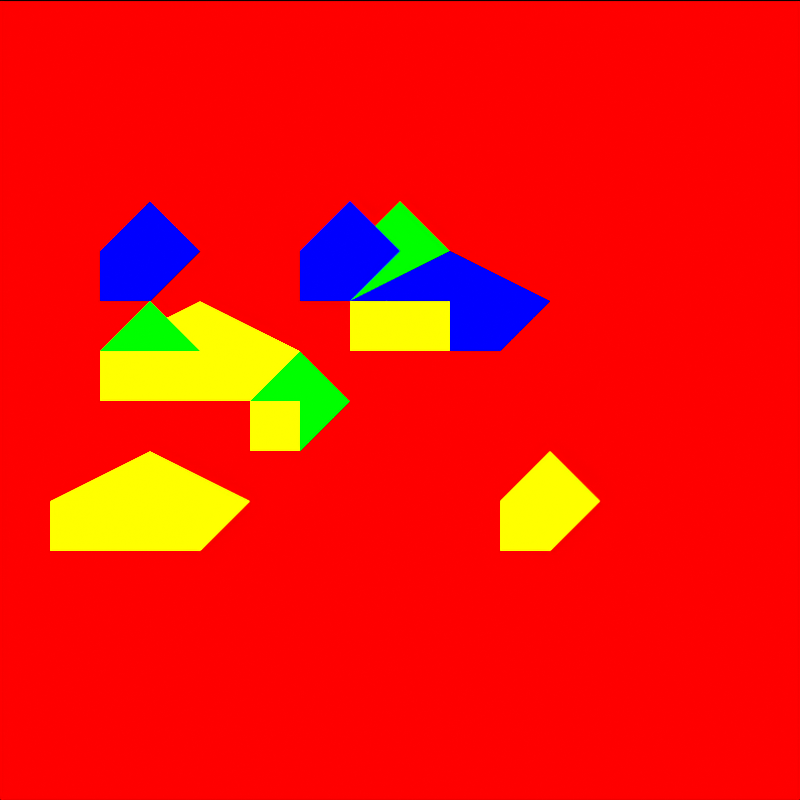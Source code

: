 # Source: tile_mountain.blend  (saved by Blender 4.5.92; exported with 4.5.12 LTS)
import bpy
from mathutils import Matrix  # noqa: F401  (used for matrix-valued properties, if any)

bpy.ops.wm.read_factory_settings(use_empty=True)
scene = bpy.context.scene
scene.name = 'DinoTycoon_tile_mountain_Pose0'

# ---- materials (node trees are filled in below, after node groups)
mat_dinotycoon_role_b = bpy.data.materials.new('DinoTycoon_Role_B')
mat_dinotycoon_role_b.diffuse_color = (1.0, 0.0, 0.0, 1.0)
mat_dinotycoon_role_d = bpy.data.materials.new('DinoTycoon_Role_D')
mat_dinotycoon_role_d.diffuse_color = (0.0, 1.0, 0.0, 1.0)
mat_dinotycoon_role_a = bpy.data.materials.new('DinoTycoon_Role_A')
mat_dinotycoon_role_a.diffuse_color = (1.0, 1.0, 0.0, 1.0)
mat_dinotycoon_role_f = bpy.data.materials.new('DinoTycoon_Role_F')
mat_dinotycoon_role_f.diffuse_color = (0.0, 0.0, 1.0, 1.0)

# ---- material node trees
mat_dinotycoon_role_b.use_nodes = True; mat_dinotycoon_role_b.node_tree.nodes.clear()
_N = mat_dinotycoon_role_b.node_tree.nodes; _L = mat_dinotycoon_role_b.node_tree.links
n0 = _N.new('ShaderNodeEmission'); n0.name = 'Emission'; n0.location = (0, 0)
n0.inputs[0].default_value = (1.0, 0.0, 0.0, 1.0)
n1 = _N.new('ShaderNodeOutputMaterial'); n1.name = 'Material Output'; n1.location = (0, 0)
_L.new(n0.outputs[0], n1.inputs[0])
n1.is_active_output = True
mat_dinotycoon_role_d.use_nodes = True; mat_dinotycoon_role_d.node_tree.nodes.clear()
_N = mat_dinotycoon_role_d.node_tree.nodes; _L = mat_dinotycoon_role_d.node_tree.links
n0 = _N.new('ShaderNodeEmission'); n0.name = 'Emission'; n0.location = (0, 0)
n0.inputs[0].default_value = (0.0, 1.0, 0.0, 1.0)
n1 = _N.new('ShaderNodeOutputMaterial'); n1.name = 'Material Output'; n1.location = (0, 0)
_L.new(n0.outputs[0], n1.inputs[0])
n1.is_active_output = True
mat_dinotycoon_role_a.use_nodes = True; mat_dinotycoon_role_a.node_tree.nodes.clear()
_N = mat_dinotycoon_role_a.node_tree.nodes; _L = mat_dinotycoon_role_a.node_tree.links
n0 = _N.new('ShaderNodeEmission'); n0.name = 'Emission'; n0.location = (0, 0)
n0.inputs[0].default_value = (1.0, 1.0, 0.0, 1.0)
n1 = _N.new('ShaderNodeOutputMaterial'); n1.name = 'Material Output'; n1.location = (0, 0)
_L.new(n0.outputs[0], n1.inputs[0])
n1.is_active_output = True
mat_dinotycoon_role_f.use_nodes = True; mat_dinotycoon_role_f.node_tree.nodes.clear()
_N = mat_dinotycoon_role_f.node_tree.nodes; _L = mat_dinotycoon_role_f.node_tree.links
n0 = _N.new('ShaderNodeEmission'); n0.name = 'Emission'; n0.location = (0, 0)
n0.inputs[0].default_value = (0.0, 0.0, 1.0, 1.0)
n1 = _N.new('ShaderNodeOutputMaterial'); n1.name = 'Material Output'; n1.location = (0, 0)
_L.new(n0.outputs[0], n1.inputs[0])
n1.is_active_output = True

# ---- cameras
cam_dinotycoon_tile_mountain_pose0_camera = bpy.data.cameras.new('DinoTycoon_tile_mountain_Pose0_Camera')
cam_dinotycoon_tile_mountain_pose0_camera.type = 'ORTHO'
cam_dinotycoon_tile_mountain_pose0_camera.ortho_scale = 16.0

# ---- meshes
me_dinotycoon_tile_mountain_pose0_ground = bpy.data.meshes.new('DinoTycoon_tile_mountain_Pose0_ground')
me_dinotycoon_tile_mountain_pose0_ground.from_pydata([(0.0, 7.0, 16.0), (16.0, 7.0, 16.0), (16.0, 7.0, 0.0), (0.0, 7.0, 0.0), (0.0, 9.0, 16.0), (16.0, 9.0, 16.0), (16.0, 9.0, 0.0), (0.0, 9.0, 0.0)], [], [(3, 2, 1, 0), (4, 5, 6, 7), (0, 1, 5, 4), (1, 2, 6, 5), (2, 3, 7, 6), (3, 0, 4, 7)])
me_dinotycoon_tile_mountain_pose0_ground.materials.append(mat_dinotycoon_role_b)
me_dinotycoon_tile_mountain_pose0_ground.update()
me_dinotycoon_tile_mountain_pose0_cluster0 = bpy.data.meshes.new('DinoTycoon_tile_mountain_Pose0_cluster0')
me_dinotycoon_tile_mountain_pose0_cluster0.from_pydata([(5.0, -1.0, 8.0), (6.0, -1.0, 9.0), (7.0, -1.0, 8.0), (6.0, -1.0, 7.0), (5.0, -1.0, 7.0), (5.0, 1.0, 8.0), (6.0, 1.0, 9.0), (7.0, 1.0, 8.0), (6.0, 1.0, 7.0), (5.0, 1.0, 7.0)], [], [(4, 3, 2, 1, 0), (5, 6, 7, 8, 9), (0, 1, 6, 5), (1, 2, 7, 6), (2, 3, 8, 7), (3, 4, 9, 8), (4, 0, 5, 9)])
me_dinotycoon_tile_mountain_pose0_cluster0.materials.append(mat_dinotycoon_role_d)
me_dinotycoon_tile_mountain_pose0_cluster0.update()
me_dinotycoon_tile_mountain_pose0_facet0 = bpy.data.meshes.new('DinoTycoon_tile_mountain_Pose0_facet0')
me_dinotycoon_tile_mountain_pose0_facet0.from_pydata([(5.0, -5.0, 8.0), (6.0, -5.0, 8.0), (6.0, -5.0, 7.0), (5.0, -5.0, 7.0), (5.0, -3.0, 8.0), (6.0, -3.0, 8.0), (6.0, -3.0, 7.0), (5.0, -3.0, 7.0)], [], [(3, 2, 1, 0), (4, 5, 6, 7), (0, 1, 5, 4), (1, 2, 6, 5), (2, 3, 7, 6), (3, 0, 4, 7)])
me_dinotycoon_tile_mountain_pose0_facet0.materials.append(mat_dinotycoon_role_a)
me_dinotycoon_tile_mountain_pose0_facet0.update()
me_dinotycoon_tile_mountain_pose0_cluster1 = bpy.data.meshes.new('DinoTycoon_tile_mountain_Pose0_cluster1')
me_dinotycoon_tile_mountain_pose0_cluster1.from_pydata([(2.0, -1.15, 11.0), (3.0, -1.15, 12.0), (4.0, -1.15, 11.0), (3.0, -1.15, 10.0), (2.0, -1.15, 10.0), (2.0, 0.85, 11.0), (3.0, 0.85, 12.0), (4.0, 0.85, 11.0), (3.0, 0.85, 10.0), (2.0, 0.85, 10.0)], [], [(4, 3, 2, 1, 0), (5, 6, 7, 8, 9), (0, 1, 6, 5), (1, 2, 7, 6), (2, 3, 8, 7), (3, 4, 9, 8), (4, 0, 5, 9)])
me_dinotycoon_tile_mountain_pose0_cluster1.materials.append(mat_dinotycoon_role_f)
me_dinotycoon_tile_mountain_pose0_cluster1.update()
me_dinotycoon_tile_mountain_pose0_cluster2 = bpy.data.meshes.new('DinoTycoon_tile_mountain_Pose0_cluster2')
me_dinotycoon_tile_mountain_pose0_cluster2.from_pydata([(2.0, -1.3, 9.0), (4.0, -1.3, 10.0), (6.0, -1.3, 9.0), (5.0, -1.3, 8.0), (2.0, -1.3, 8.0), (2.0, 0.7, 9.0), (4.0, 0.7, 10.0), (6.0, 0.7, 9.0), (5.0, 0.7, 8.0), (2.0, 0.7, 8.0)], [], [(4, 3, 2, 1, 0), (5, 6, 7, 8, 9), (0, 1, 6, 5), (1, 2, 7, 6), (2, 3, 8, 7), (3, 4, 9, 8), (4, 0, 5, 9)])
me_dinotycoon_tile_mountain_pose0_cluster2.materials.append(mat_dinotycoon_role_a)
me_dinotycoon_tile_mountain_pose0_cluster2.update()
me_dinotycoon_tile_mountain_pose0_facet2 = bpy.data.meshes.new('DinoTycoon_tile_mountain_Pose0_facet2')
me_dinotycoon_tile_mountain_pose0_facet2.from_pydata([(2.0, -5.0, 9.0), (4.0, -5.0, 9.0), (4.0, -5.0, 8.0), (2.0, -5.0, 8.0), (2.0, -3.0, 9.0), (4.0, -3.0, 9.0), (4.0, -3.0, 8.0), (2.0, -3.0, 8.0)], [], [(3, 2, 1, 0), (4, 5, 6, 7), (0, 1, 5, 4), (1, 2, 6, 5), (2, 3, 7, 6), (3, 0, 4, 7)])
me_dinotycoon_tile_mountain_pose0_facet2.materials.append(mat_dinotycoon_role_a)
me_dinotycoon_tile_mountain_pose0_facet2.update()
me_dinotycoon_tile_mountain_pose0_cluster3 = bpy.data.meshes.new('DinoTycoon_tile_mountain_Pose0_cluster3')
me_dinotycoon_tile_mountain_pose0_cluster3.from_pydata([(7.0, -1.45, 11.0), (8.0, -1.45, 12.0), (9.0, -1.45, 11.0), (8.0, -1.45, 10.0), (7.0, -1.45, 10.0), (7.0, 0.55, 11.0), (8.0, 0.55, 12.0), (9.0, 0.55, 11.0), (8.0, 0.55, 10.0), (7.0, 0.55, 10.0)], [], [(4, 3, 2, 1, 0), (5, 6, 7, 8, 9), (0, 1, 6, 5), (1, 2, 7, 6), (2, 3, 8, 7), (3, 4, 9, 8), (4, 0, 5, 9)])
me_dinotycoon_tile_mountain_pose0_cluster3.materials.append(mat_dinotycoon_role_d)
me_dinotycoon_tile_mountain_pose0_cluster3.update()
me_dinotycoon_tile_mountain_pose0_cluster4 = bpy.data.meshes.new('DinoTycoon_tile_mountain_Pose0_cluster4')
me_dinotycoon_tile_mountain_pose0_cluster4.from_pydata([(7.0, -1.6, 10.0), (9.0, -1.6, 11.0), (11.0, -1.6, 10.0), (10.0, -1.6, 9.0), (7.0, -1.6, 9.0), (7.0, 0.4, 10.0), (9.0, 0.4, 11.0), (11.0, 0.4, 10.0), (10.0, 0.4, 9.0), (7.0, 0.4, 9.0)], [], [(4, 3, 2, 1, 0), (5, 6, 7, 8, 9), (0, 1, 6, 5), (1, 2, 7, 6), (2, 3, 8, 7), (3, 4, 9, 8), (4, 0, 5, 9)])
me_dinotycoon_tile_mountain_pose0_cluster4.materials.append(mat_dinotycoon_role_f)
me_dinotycoon_tile_mountain_pose0_cluster4.update()
me_dinotycoon_tile_mountain_pose0_facet4 = bpy.data.meshes.new('DinoTycoon_tile_mountain_Pose0_facet4')
me_dinotycoon_tile_mountain_pose0_facet4.from_pydata([(7.0, -5.0, 10.0), (9.0, -5.0, 10.0), (9.0, -5.0, 9.0), (7.0, -5.0, 9.0), (7.0, -3.0, 10.0), (9.0, -3.0, 10.0), (9.0, -3.0, 9.0), (7.0, -3.0, 9.0)], [], [(3, 2, 1, 0), (4, 5, 6, 7), (0, 1, 5, 4), (1, 2, 6, 5), (2, 3, 7, 6), (3, 0, 4, 7)])
me_dinotycoon_tile_mountain_pose0_facet4.materials.append(mat_dinotycoon_role_a)
me_dinotycoon_tile_mountain_pose0_facet4.update()
me_dinotycoon_tile_mountain_pose0_cluster5 = bpy.data.meshes.new('DinoTycoon_tile_mountain_Pose0_cluster5')
me_dinotycoon_tile_mountain_pose0_cluster5.from_pydata([(10.0, -1.75, 6.0), (11.0, -1.75, 7.0), (12.0, -1.75, 6.0), (11.0, -1.75, 5.0), (10.0, -1.75, 5.0), (10.0, 0.25, 6.0), (11.0, 0.25, 7.0), (12.0, 0.25, 6.0), (11.0, 0.25, 5.0), (10.0, 0.25, 5.0)], [], [(4, 3, 2, 1, 0), (5, 6, 7, 8, 9), (0, 1, 6, 5), (1, 2, 7, 6), (2, 3, 8, 7), (3, 4, 9, 8), (4, 0, 5, 9)])
me_dinotycoon_tile_mountain_pose0_cluster5.materials.append(mat_dinotycoon_role_a)
me_dinotycoon_tile_mountain_pose0_cluster5.update()
me_dinotycoon_tile_mountain_pose0_cluster6 = bpy.data.meshes.new('DinoTycoon_tile_mountain_Pose0_cluster6')
me_dinotycoon_tile_mountain_pose0_cluster6.from_pydata([(2.0, -1.9, 9.0), (3.0, -1.9, 10.0), (4.0, -1.9, 9.0), (3.0, -1.9, 8.0), (2.0, -1.9, 8.0), (2.0, 0.1, 9.0), (3.0, 0.1, 10.0), (4.0, 0.1, 9.0), (3.0, 0.1, 8.0), (2.0, 0.1, 8.0)], [], [(4, 3, 2, 1, 0), (5, 6, 7, 8, 9), (0, 1, 6, 5), (1, 2, 7, 6), (2, 3, 8, 7), (3, 4, 9, 8), (4, 0, 5, 9)])
me_dinotycoon_tile_mountain_pose0_cluster6.materials.append(mat_dinotycoon_role_d)
me_dinotycoon_tile_mountain_pose0_cluster6.update()
me_dinotycoon_tile_mountain_pose0_facet6 = bpy.data.meshes.new('DinoTycoon_tile_mountain_Pose0_facet6')
me_dinotycoon_tile_mountain_pose0_facet6.from_pydata([(2.0, -5.0, 9.0), (3.0, -5.0, 9.0), (3.0, -5.0, 8.0), (2.0, -5.0, 8.0), (2.0, -3.0, 9.0), (3.0, -3.0, 9.0), (3.0, -3.0, 8.0), (2.0, -3.0, 8.0)], [], [(3, 2, 1, 0), (4, 5, 6, 7), (0, 1, 5, 4), (1, 2, 6, 5), (2, 3, 7, 6), (3, 0, 4, 7)])
me_dinotycoon_tile_mountain_pose0_facet6.materials.append(mat_dinotycoon_role_a)
me_dinotycoon_tile_mountain_pose0_facet6.update()
me_dinotycoon_tile_mountain_pose0_cluster7 = bpy.data.meshes.new('DinoTycoon_tile_mountain_Pose0_cluster7')
me_dinotycoon_tile_mountain_pose0_cluster7.from_pydata([(6.0, -2.05, 11.0), (7.0, -2.05, 12.0), (8.0, -2.05, 11.0), (7.0, -2.05, 10.0), (6.0, -2.05, 10.0), (6.0, -0.05, 11.0), (7.0, -0.05, 12.0), (8.0, -0.05, 11.0), (7.0, -0.05, 10.0), (6.0, -0.05, 10.0)], [], [(4, 3, 2, 1, 0), (5, 6, 7, 8, 9), (0, 1, 6, 5), (1, 2, 7, 6), (2, 3, 8, 7), (3, 4, 9, 8), (4, 0, 5, 9)])
me_dinotycoon_tile_mountain_pose0_cluster7.materials.append(mat_dinotycoon_role_f)
me_dinotycoon_tile_mountain_pose0_cluster7.update()
me_dinotycoon_tile_mountain_pose0_cluster8 = bpy.data.meshes.new('DinoTycoon_tile_mountain_Pose0_cluster8')
me_dinotycoon_tile_mountain_pose0_cluster8.from_pydata([(1.0, -2.2, 6.0), (3.0, -2.2, 7.0), (5.0, -2.2, 6.0), (4.0, -2.2, 5.0), (1.0, -2.2, 5.0), (1.0, -0.2, 6.0), (3.0, -0.2, 7.0), (5.0, -0.2, 6.0), (4.0, -0.2, 5.0), (1.0, -0.2, 5.0)], [], [(4, 3, 2, 1, 0), (5, 6, 7, 8, 9), (0, 1, 6, 5), (1, 2, 7, 6), (2, 3, 8, 7), (3, 4, 9, 8), (4, 0, 5, 9)])
me_dinotycoon_tile_mountain_pose0_cluster8.materials.append(mat_dinotycoon_role_a)
me_dinotycoon_tile_mountain_pose0_cluster8.update()
me_dinotycoon_tile_mountain_pose0_facet8 = bpy.data.meshes.new('DinoTycoon_tile_mountain_Pose0_facet8')
me_dinotycoon_tile_mountain_pose0_facet8.from_pydata([(1.0, -5.0, 6.0), (3.0, -5.0, 6.0), (3.0, -5.0, 5.0), (1.0, -5.0, 5.0), (1.0, -3.0, 6.0), (3.0, -3.0, 6.0), (3.0, -3.0, 5.0), (1.0, -3.0, 5.0)], [], [(3, 2, 1, 0), (4, 5, 6, 7), (0, 1, 5, 4), (1, 2, 6, 5), (2, 3, 7, 6), (3, 0, 4, 7)])
me_dinotycoon_tile_mountain_pose0_facet8.materials.append(mat_dinotycoon_role_a)
me_dinotycoon_tile_mountain_pose0_facet8.update()

# ---- objects
ob_dinotycoon_tile_mountain_pose0_camera = bpy.data.objects.new('DinoTycoon_tile_mountain_Pose0_Camera', cam_dinotycoon_tile_mountain_pose0_camera)
ob_dinotycoon_tile_mountain_pose0_ground = bpy.data.objects.new('DinoTycoon_tile_mountain_Pose0_ground', me_dinotycoon_tile_mountain_pose0_ground)
ob_dinotycoon_tile_mountain_pose0_cluster0 = bpy.data.objects.new('DinoTycoon_tile_mountain_Pose0_cluster0', me_dinotycoon_tile_mountain_pose0_cluster0)
ob_dinotycoon_tile_mountain_pose0_facet0 = bpy.data.objects.new('DinoTycoon_tile_mountain_Pose0_facet0', me_dinotycoon_tile_mountain_pose0_facet0)
ob_dinotycoon_tile_mountain_pose0_cluster1 = bpy.data.objects.new('DinoTycoon_tile_mountain_Pose0_cluster1', me_dinotycoon_tile_mountain_pose0_cluster1)
ob_dinotycoon_tile_mountain_pose0_cluster2 = bpy.data.objects.new('DinoTycoon_tile_mountain_Pose0_cluster2', me_dinotycoon_tile_mountain_pose0_cluster2)
ob_dinotycoon_tile_mountain_pose0_facet2 = bpy.data.objects.new('DinoTycoon_tile_mountain_Pose0_facet2', me_dinotycoon_tile_mountain_pose0_facet2)
ob_dinotycoon_tile_mountain_pose0_cluster3 = bpy.data.objects.new('DinoTycoon_tile_mountain_Pose0_cluster3', me_dinotycoon_tile_mountain_pose0_cluster3)
ob_dinotycoon_tile_mountain_pose0_cluster4 = bpy.data.objects.new('DinoTycoon_tile_mountain_Pose0_cluster4', me_dinotycoon_tile_mountain_pose0_cluster4)
ob_dinotycoon_tile_mountain_pose0_facet4 = bpy.data.objects.new('DinoTycoon_tile_mountain_Pose0_facet4', me_dinotycoon_tile_mountain_pose0_facet4)
ob_dinotycoon_tile_mountain_pose0_cluster5 = bpy.data.objects.new('DinoTycoon_tile_mountain_Pose0_cluster5', me_dinotycoon_tile_mountain_pose0_cluster5)
ob_dinotycoon_tile_mountain_pose0_cluster6 = bpy.data.objects.new('DinoTycoon_tile_mountain_Pose0_cluster6', me_dinotycoon_tile_mountain_pose0_cluster6)
ob_dinotycoon_tile_mountain_pose0_facet6 = bpy.data.objects.new('DinoTycoon_tile_mountain_Pose0_facet6', me_dinotycoon_tile_mountain_pose0_facet6)
ob_dinotycoon_tile_mountain_pose0_cluster7 = bpy.data.objects.new('DinoTycoon_tile_mountain_Pose0_cluster7', me_dinotycoon_tile_mountain_pose0_cluster7)
ob_dinotycoon_tile_mountain_pose0_cluster8 = bpy.data.objects.new('DinoTycoon_tile_mountain_Pose0_cluster8', me_dinotycoon_tile_mountain_pose0_cluster8)
ob_dinotycoon_tile_mountain_pose0_facet8 = bpy.data.objects.new('DinoTycoon_tile_mountain_Pose0_facet8', me_dinotycoon_tile_mountain_pose0_facet8)

# ---- transforms, parenting, visibility, modifiers, constraints
ob_dinotycoon_tile_mountain_pose0_camera.location = (8.0, -100.0, 8.0)
ob_dinotycoon_tile_mountain_pose0_camera.rotation_euler = (1.571, -0.0, 0.0)
ob_dinotycoon_tile_mountain_pose0_ground.location = (0.0, 0.0, 0.0)
ob_dinotycoon_tile_mountain_pose0_cluster0.location = (0.0, 0.0, 0.0)
ob_dinotycoon_tile_mountain_pose0_facet0.location = (0.0, 0.0, 0.0)
ob_dinotycoon_tile_mountain_pose0_cluster1.location = (0.0, 0.0, 0.0)
ob_dinotycoon_tile_mountain_pose0_cluster2.location = (0.0, 0.0, 0.0)
ob_dinotycoon_tile_mountain_pose0_facet2.location = (0.0, 0.0, 0.0)
ob_dinotycoon_tile_mountain_pose0_cluster3.location = (0.0, 0.0, 0.0)
ob_dinotycoon_tile_mountain_pose0_cluster4.location = (0.0, 0.0, 0.0)
ob_dinotycoon_tile_mountain_pose0_facet4.location = (0.0, 0.0, 0.0)
ob_dinotycoon_tile_mountain_pose0_cluster5.location = (0.0, 0.0, 0.0)
ob_dinotycoon_tile_mountain_pose0_cluster6.location = (0.0, 0.0, 0.0)
ob_dinotycoon_tile_mountain_pose0_facet6.location = (0.0, 0.0, 0.0)
ob_dinotycoon_tile_mountain_pose0_cluster7.location = (0.0, 0.0, 0.0)
ob_dinotycoon_tile_mountain_pose0_cluster8.location = (0.0, 0.0, 0.0)
ob_dinotycoon_tile_mountain_pose0_facet8.location = (0.0, 0.0, 0.0)

# ---- collection membership
scene.collection.objects.link(ob_dinotycoon_tile_mountain_pose0_camera)
scene.collection.objects.link(ob_dinotycoon_tile_mountain_pose0_ground)
scene.collection.objects.link(ob_dinotycoon_tile_mountain_pose0_cluster0)
scene.collection.objects.link(ob_dinotycoon_tile_mountain_pose0_facet0)
scene.collection.objects.link(ob_dinotycoon_tile_mountain_pose0_cluster1)
scene.collection.objects.link(ob_dinotycoon_tile_mountain_pose0_cluster2)
scene.collection.objects.link(ob_dinotycoon_tile_mountain_pose0_facet2)
scene.collection.objects.link(ob_dinotycoon_tile_mountain_pose0_cluster3)
scene.collection.objects.link(ob_dinotycoon_tile_mountain_pose0_cluster4)
scene.collection.objects.link(ob_dinotycoon_tile_mountain_pose0_facet4)
scene.collection.objects.link(ob_dinotycoon_tile_mountain_pose0_cluster5)
scene.collection.objects.link(ob_dinotycoon_tile_mountain_pose0_cluster6)
scene.collection.objects.link(ob_dinotycoon_tile_mountain_pose0_facet6)
scene.collection.objects.link(ob_dinotycoon_tile_mountain_pose0_cluster7)
scene.collection.objects.link(ob_dinotycoon_tile_mountain_pose0_cluster8)
scene.collection.objects.link(ob_dinotycoon_tile_mountain_pose0_facet8)

# ---- scene / render settings (as saved in the file)
scene.camera = ob_dinotycoon_tile_mountain_pose0_camera
scene.frame_start = 1; scene.frame_end = 250; scene.frame_set(1)
scene.render.engine = 'CYCLES'
scene.render.image_settings.exr_codec = 'NONE'
scene.render.resolution_x = 16
scene.render.resolution_y = 16
scene.render.film_transparent = True
scene.render.simplify_subdivision_render = 0
scene.render.simplify_child_particles_render = 0.0
scene.cycles.use_denoising = False
scene.cycles.samples = 1
scene.cycles.filter_width = 0.01
scene.eevee.use_volume_custom_range = False
scene.eevee.use_fast_gi = False
scene.eevee.use_shadows = False
scene.view_settings.view_transform = 'Standard'
scene.view_settings.white_balance_temperature = 0.0
scene.view_settings.white_balance_tint = 0.0
scene.view_settings.white_balance_whitepoint = (2.97, 0.5193, -0.0414)
bpy.context.view_layer.update()
